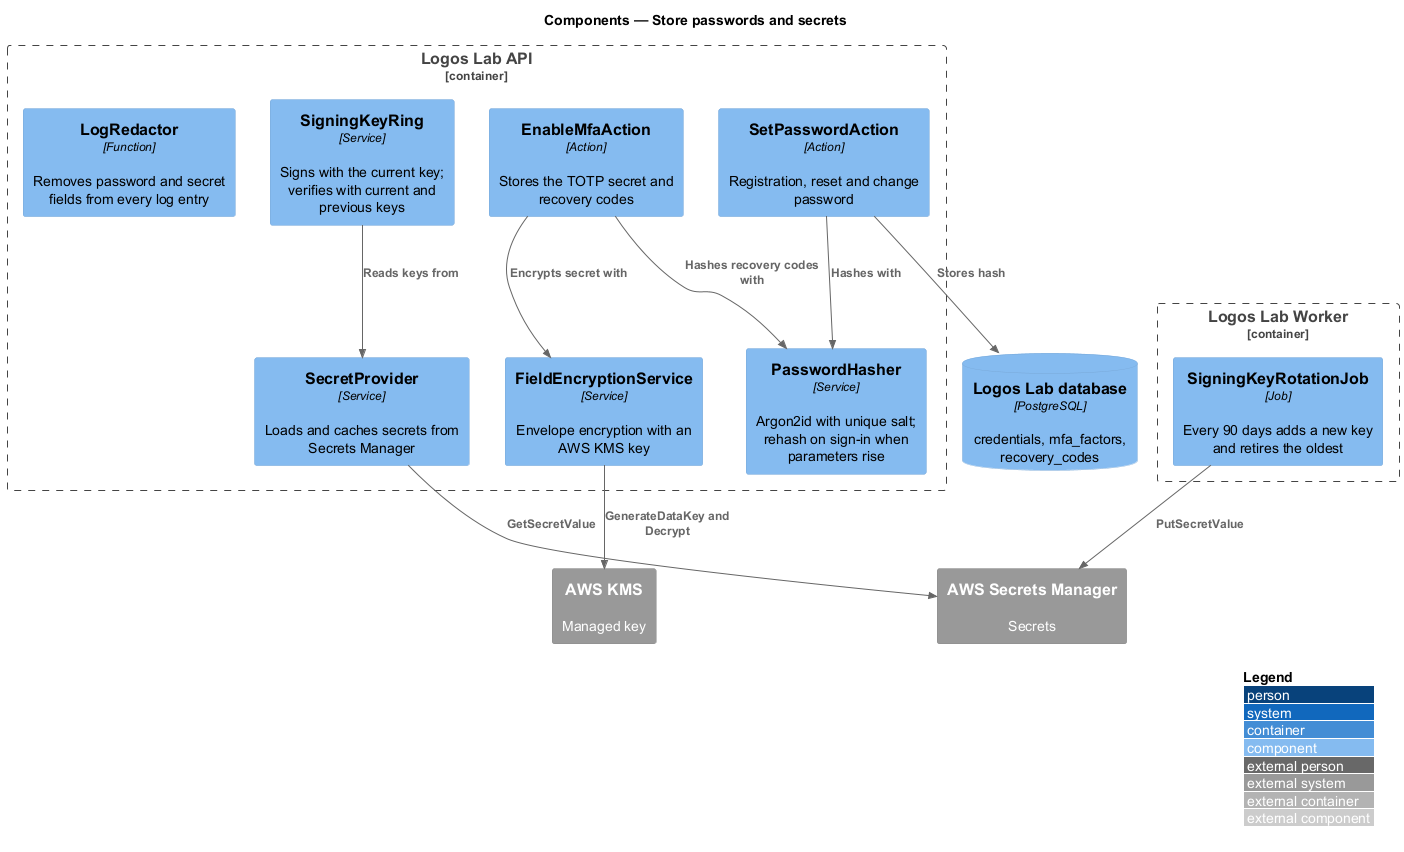

The diagram above was rendered by PlantUML. Its source (embedded in the PNG):
@startuml
!include <C4/C4_Component>
LAYOUT_WITH_LEGEND()
title Components — Store passwords and secrets

Container_Boundary(api, "Logos Lab API") {
  Component(setpw, "SetPasswordAction", "Action", "Registration, reset and change password")
  Component(hasher, "PasswordHasher", "Service", "Argon2id with unique salt; rehash on sign-in when parameters rise")
  Component(mfa, "EnableMfaAction", "Action", "Stores the TOTP secret and recovery codes")
  Component(cipher, "FieldEncryptionService", "Service", "Envelope encryption with an AWS KMS key")
  Component(secrets, "SecretProvider", "Service", "Loads and caches secrets from Secrets Manager")
  Component(ring, "SigningKeyRing", "Service", "Signs with the current key; verifies with current and previous keys")
  Component(redact, "LogRedactor", "Function", "Removes password and secret fields from every log entry")
}
Container_Boundary(worker, "Logos Lab Worker") {
  Component(rot, "SigningKeyRotationJob", "Job", "Every 90 days adds a new key and retires the oldest")
}
System_Ext(sm, "AWS Secrets Manager", "Secrets")
System_Ext(kms, "AWS KMS", "Managed key")
ComponentDb(db, "Logos Lab database", "PostgreSQL", "credentials, mfa_factors, recovery_codes")
Rel(setpw, hasher, "Hashes with")
Rel(setpw, db, "Stores hash")
Rel(mfa, cipher, "Encrypts secret with")
Rel(mfa, hasher, "Hashes recovery codes with")
Rel(cipher, kms, "GenerateDataKey and Decrypt")
Rel(secrets, sm, "GetSecretValue")
Rel(ring, secrets, "Reads keys from")
Rel(rot, sm, "PutSecretValue")
@enduml